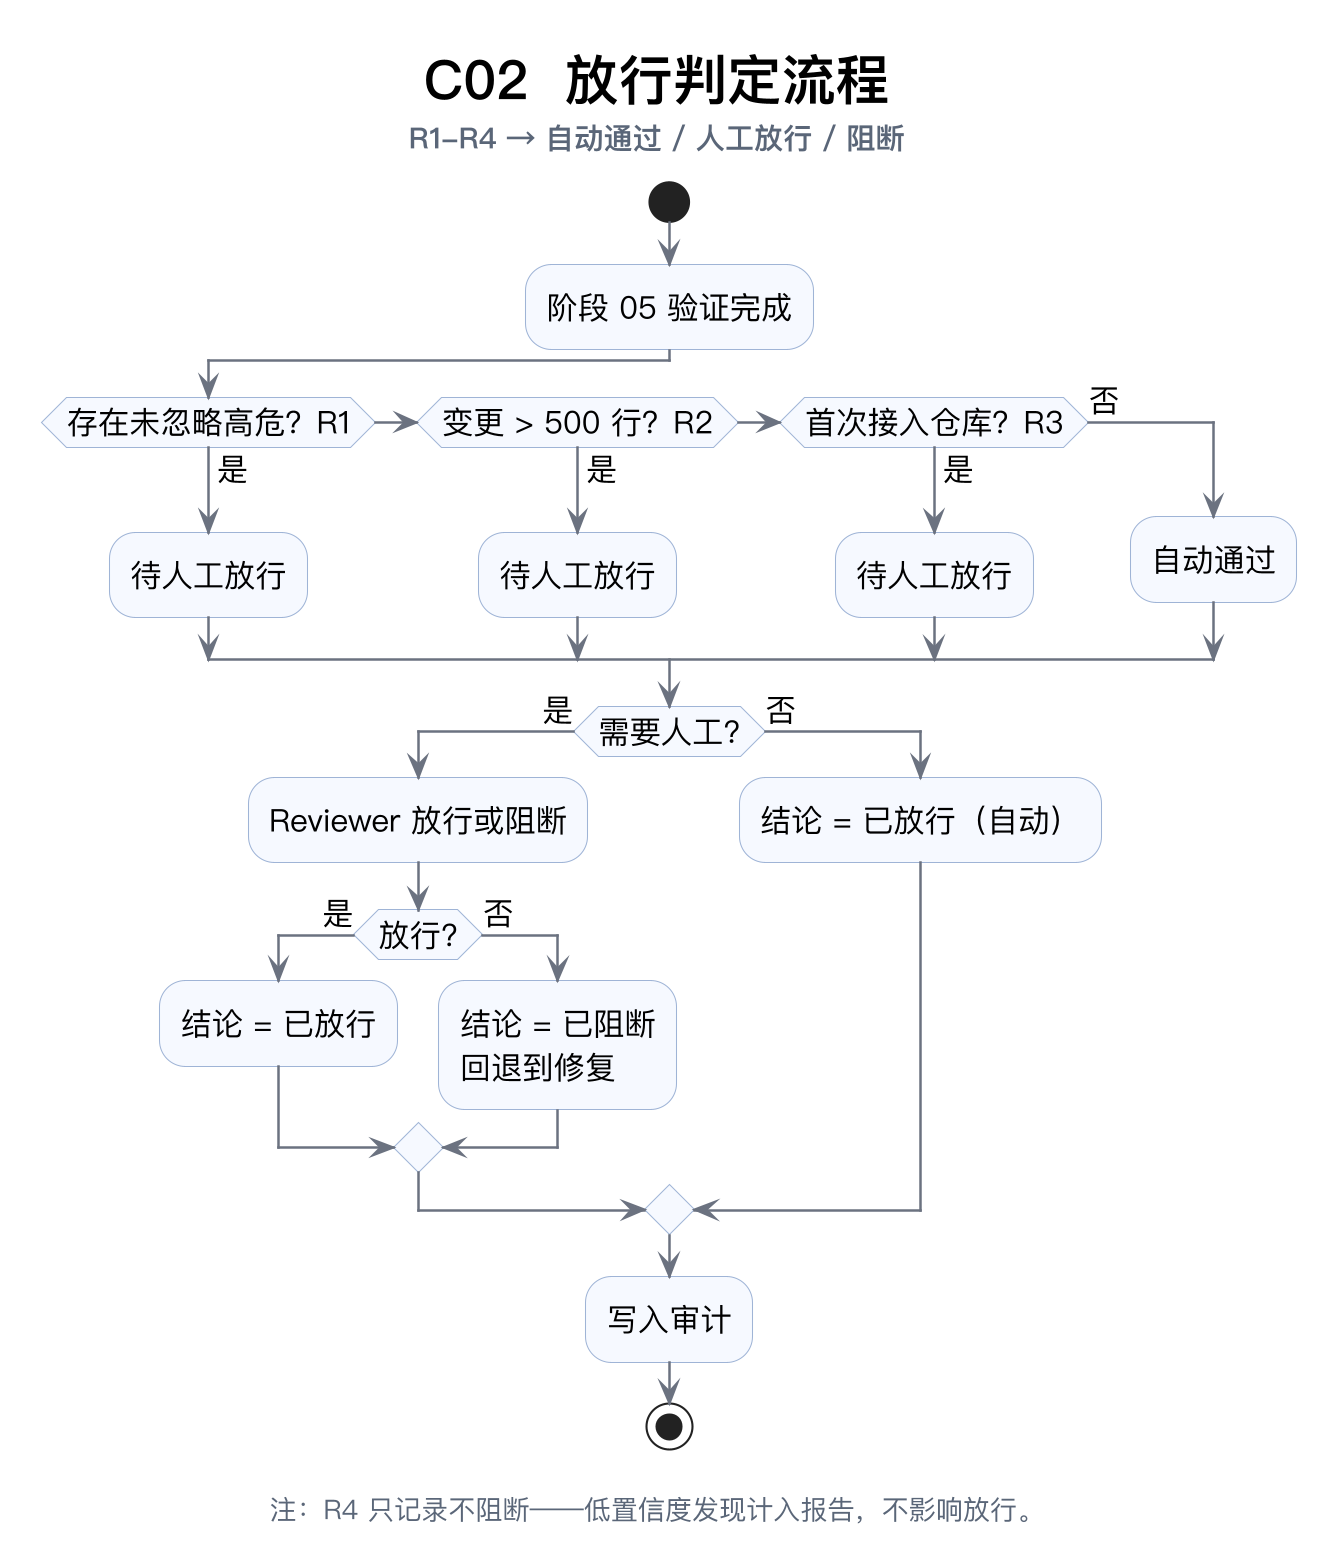

The diagram above was rendered by PlantUML. Its source (embedded in the PNG):
@startuml
skinparamlocked dpi 200
!include _style.iuml
title <size:26><b>C02  放行判定流程</b></size>\n<size:14><color:#5A6678>R1-R4 → 自动通过 / 人工放行 / 阻断</color></size>
skinparam shadowing false
skinparam backgroundColor #FFFFFF
skinparam defaultFontSize 15
skinparam defaultFontName PingFang SC
skinparam activity {
  BackgroundColor #F6F9FF
  BorderColor #9FB4D6
}


start
:阶段 05 验证完成;
if (存在未忽略高危？R1) then (是)
  :待人工放行;
elseif (变更 > 500 行？R2) then (是)
  :待人工放行;
elseif (首次接入仓库？R3) then (是)
  :待人工放行;
else (否)
  :自动通过;
endif
if (需要人工?) then (是)
  :Reviewer 放行或阻断;
  if (放行?) then (是)
    :结论 = 已放行;
  else (否)
    :结论 = 已阻断\n回退到修复;
  endif
else (否)
  :结论 = 已放行（自动）;
endif
:写入审计;
stop

caption \n<size:13><color:#5A6678>注：R4 只记录不阻断——低置信度发现计入报告，不影响放行。</color></size>
@enduml